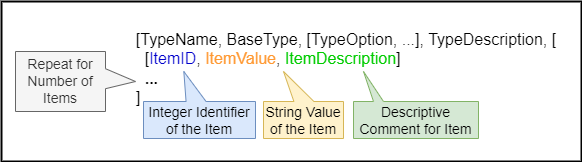

The diagram above was exported from draw.io. Its source (the exported page's mxGraphModel, read from the mxfile embedded in the PNG):
<mxGraphModel dx="1059" dy="637" grid="1" gridSize="10" guides="1" tooltips="1" connect="1" arrows="1" fold="1" page="1" pageScale="1" pageWidth="1100" pageHeight="850" background="#ffffff" math="0" shadow="0">
  <root>
    <mxCell id="0" />
    <mxCell id="1" parent="0" />
    <mxCell id="-IBubGIdKkWGG4ulXNYw-1" value="" style="rounded=0;whiteSpace=wrap;html=1;fontSize=16;fontColor=#00CC00;fillColor=none;strokeWidth=2;" parent="1" vertex="1">
      <mxGeometry x="10" y="10" width="580" height="160" as="geometry" />
    </mxCell>
    <mxCell id="6_gPs-4qaYbpuIB2FKow-2" value="[&lt;font style=&quot;font-size: 16px;&quot;&gt;TypeName&lt;/font&gt;, &lt;font style=&quot;font-size: 16px;&quot;&gt;BaseType&lt;/font&gt;, &lt;font style=&quot;font-size: 16px;&quot;&gt;[TypeOption, ...]&lt;/font&gt;, &lt;font style=&quot;font-size: 16px;&quot;&gt;TypeDescription&lt;/font&gt;, [&lt;br&gt;&lt;div style=&quot;text-align: left;&quot;&gt;&lt;span style=&quot;background-color: initial;&quot;&gt;&amp;nbsp;&amp;nbsp;&lt;/span&gt;&lt;font style=&quot;background-color: initial;&quot;&gt;[&lt;font color=&quot;#0000cc&quot;&gt;ItemID&lt;/font&gt;, &lt;font color=&quot;#ff9933&quot;&gt;ItemValue&lt;/font&gt;, &lt;font color=&quot;#00cc00&quot;&gt;ItemDescription&lt;/font&gt;]&lt;/font&gt;&lt;/div&gt;&lt;div style=&quot;text-align: left;&quot;&gt;&lt;span style=&quot;background-color: initial;&quot;&gt;&amp;nbsp; &lt;b&gt;...&lt;/b&gt;&lt;/span&gt;&lt;/div&gt;&lt;div style=&quot;text-align: left;&quot;&gt;&lt;span style=&quot;background-color: initial;&quot;&gt;]&lt;/span&gt;&lt;/div&gt;" style="text;html=1;strokeColor=none;fillColor=none;align=center;verticalAlign=middle;whiteSpace=wrap;rounded=0;fontSize=16;" parent="1" vertex="1">
      <mxGeometry x="120" y="62" width="470" height="30" as="geometry" />
    </mxCell>
    <mxCell id="6_gPs-4qaYbpuIB2FKow-4" value="String Value &lt;br&gt;of the Item" style="shape=callout;whiteSpace=wrap;html=1;perimeter=calloutPerimeter;fontSize=14;fillColor=#fff2cc;strokeColor=#d6b656;position2=0.25;flipV=1;base=20;size=30;position=0.38;" parent="1" vertex="1">
      <mxGeometry x="272" y="80" width="80" height="67" as="geometry" />
    </mxCell>
    <mxCell id="6_gPs-4qaYbpuIB2FKow-6" value="Integer Identifier &lt;br&gt;of the Item" style="shape=callout;whiteSpace=wrap;html=1;perimeter=calloutPerimeter;fontSize=14;fillColor=#dae8fc;strokeColor=#6c8ebf;flipV=1;size=30;position=0.38;position2=0.36;" parent="1" vertex="1">
      <mxGeometry x="152" y="80" width="112" height="67" as="geometry" />
    </mxCell>
    <mxCell id="6_gPs-4qaYbpuIB2FKow-7" value="Descriptive Comment for Item" style="shape=callout;whiteSpace=wrap;html=1;perimeter=calloutPerimeter;fontSize=14;fillColor=#d5e8d4;strokeColor=#82b366;flipV=1;size=30;position=0.16;base=10;position2=0.08;" parent="1" vertex="1">
      <mxGeometry x="362" y="80" width="125" height="67" as="geometry" />
    </mxCell>
    <mxCell id="Gx_x5wWDxq5qnbUwewqF-3" value="Repeat for Number of Items" style="shape=callout;whiteSpace=wrap;html=1;perimeter=calloutPerimeter;fontSize=14;fillColor=#f5f5f5;strokeColor=#666666;flipV=0;size=30;position=0.38;position2=0.5;fontColor=#333333;direction=north;" vertex="1" parent="1">
      <mxGeometry x="24" y="60" width="120" height="60" as="geometry" />
    </mxCell>
  </root>
</mxGraphModel>